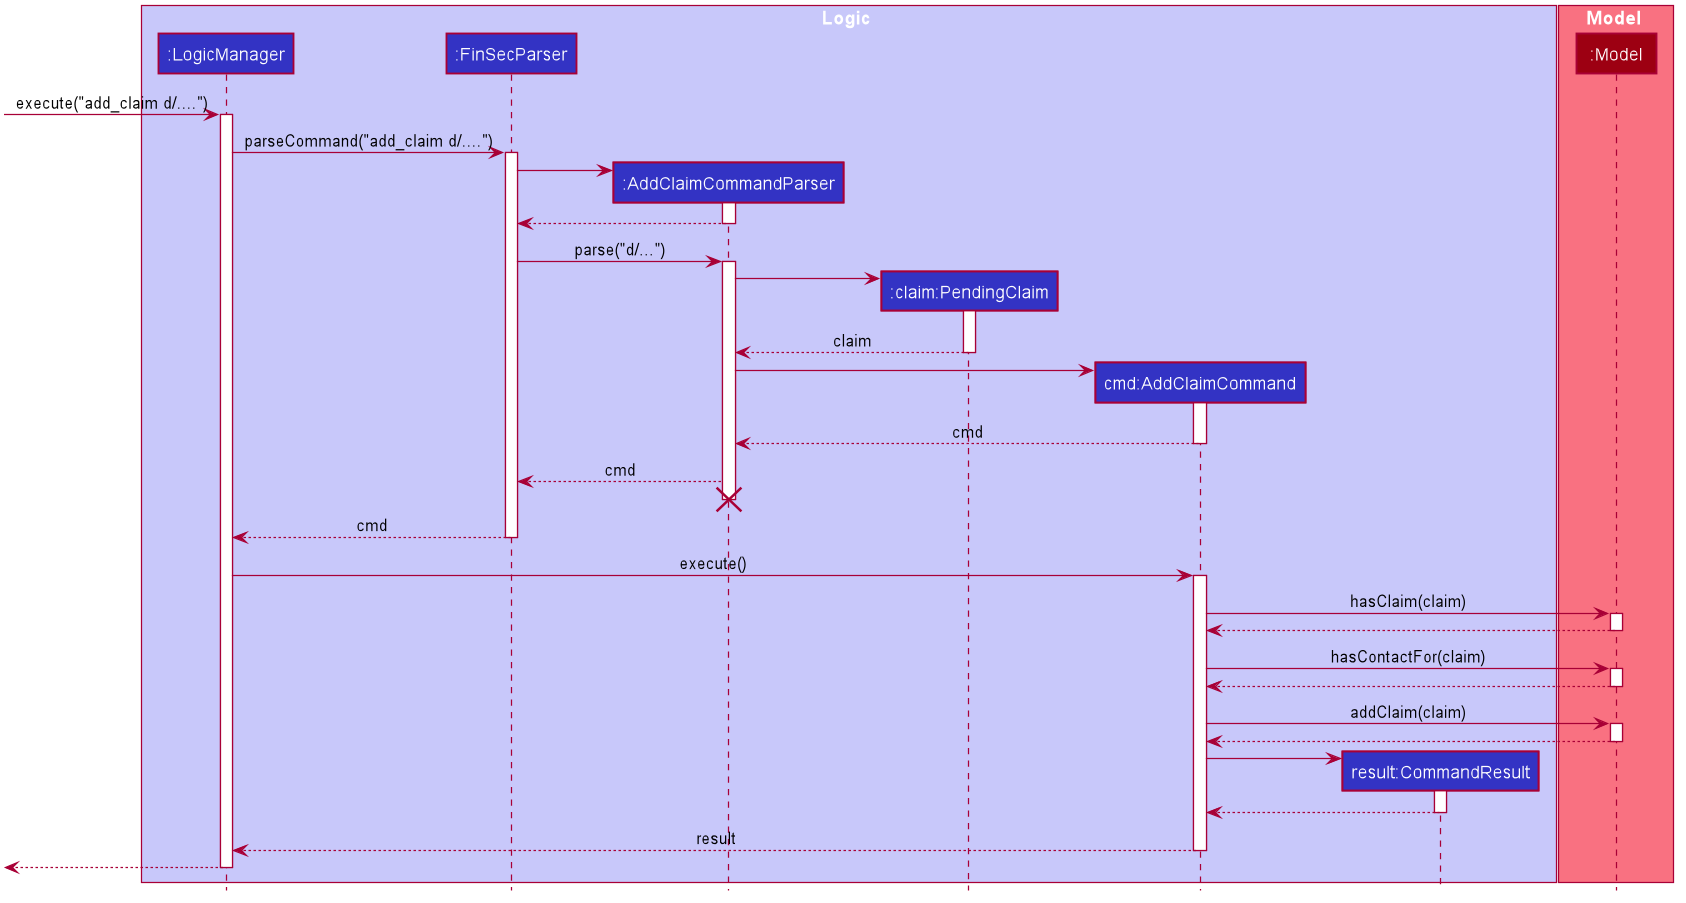

The diagram above was rendered by PlantUML. Its source (embedded in the PNG):
@startuml








skinparam BackgroundColor #FFFFFFF

skinparam Shadowing false

skinparam Class {
    FontColor #FFFFFF
    BorderThickness 1
    BorderColor #FFFFFF
    StereotypeFontColor #FFFFFF
    FontName Arial
    MemberColor #FFFFFF
}

skinparam Actor {
    BorderColor #000000
    Color #000000
    FontName Arial
}

skinparam Sequence {
    MessageAlign center
    BoxFontSize 15
    BoxPadding 0
    BoxFontColor #FFFFFF
    FontName Arial
}

skinparam Participant {
    FontColor #FFFFFFF
    Padding 20
}

skinparam MinClassWidth 50
skinparam ParticipantPadding 10
skinparam Shadowing false
skinparam DefaultTextAlignment center
skinparam packageStyle Rectangle

hide footbox
hide members
hide circle

box Logic #C8C8FA
participant ":LogicManager" as LogicManager #3333C4
participant ":FinSecParser" as FinSecParser #3333C4
participant ":AddClaimCommandParser" as AddClaimCommandParser #3333C4
participant ":claim:PendingClaim" as Claim #3333C4
participant "cmd:AddClaimCommand" as AddClaimCommand #3333C4
participant "result:CommandResult" as CommandResult #3333C4
end box

box Model #F97181
participant ":Model" as Model #9D0012
end box

[-> LogicManager : execute("add_claim d/....")
activate LogicManager

LogicManager -> FinSecParser : parseCommand("add_claim d/....")
activate FinSecParser

create AddClaimCommandParser
FinSecParser -> AddClaimCommandParser
activate AddClaimCommandParser

AddClaimCommandParser --> FinSecParser
deactivate AddClaimCommandParser

FinSecParser -> AddClaimCommandParser : parse("d/...")
activate AddClaimCommandParser

create Claim
AddClaimCommandParser -> Claim
activate Claim

Claim --> AddClaimCommandParser : claim
deactivate Claim

create AddClaimCommand
AddClaimCommandParser -> AddClaimCommand
activate AddClaimCommand

AddClaimCommand --> AddClaimCommandParser : cmd
deactivate AddClaimCommand

AddClaimCommandParser --> FinSecParser : cmd
deactivate AddClaimCommand
AddClaimCommandParser -[hidden]-> FinSecParser
destroy AddClaimCommandParser

FinSecParser --> LogicManager : cmd
deactivate FinSecParser

LogicManager -> AddClaimCommand : execute()
activate AddClaimCommand


AddClaimCommand -> Model : hasClaim(claim)
activate Model
Model --> AddClaimCommand
deactivate Model

AddClaimCommand -> Model : hasContactFor(claim)
activate Model
Model --> AddClaimCommand
deactivate Model

AddClaimCommand -> Model : addClaim(claim)
activate Model
Model --> AddClaimCommand
deactivate Model

create CommandResult
AddClaimCommand -> CommandResult
activate CommandResult

CommandResult --> AddClaimCommand
deactivate CommandResult

AddClaimCommand --> LogicManager : result
deactivate AddClaimCommand

[<--LogicManager
deactivate LogicManager
@enduml